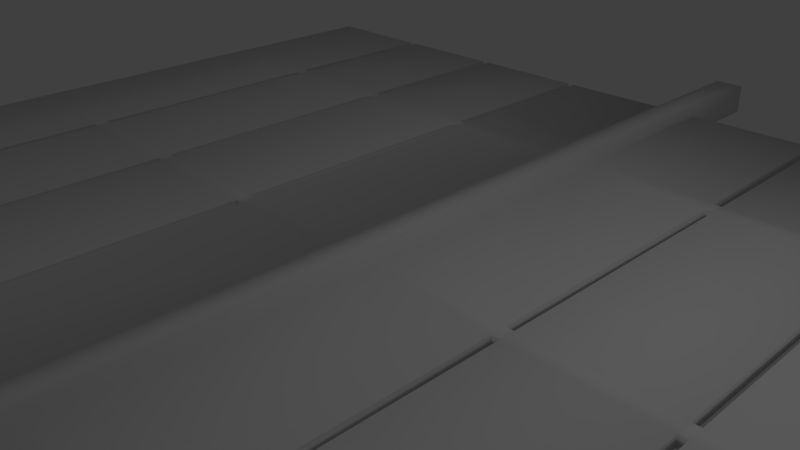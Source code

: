 # Source: Solarpanel.blend  (saved by Blender 2.69.0; exported with 4.5.12 LTS)
import bpy
from mathutils import Matrix  # noqa: F401  (used for matrix-valued properties, if any)

bpy.ops.wm.read_factory_settings(use_empty=True)
scene = bpy.context.scene
scene.name = 'Scene'

# ---- collections
col_collection_1 = bpy.data.collections.new('Collection 1'); scene.collection.children.link(col_collection_1)

# ---- materials (node trees are filled in below, after node groups)
mat_material = bpy.data.materials.new('Material')
mat_material.alpha_threshold = 0.0
mat_material.use_transparent_shadow = False
mat_material.roughness = 0.5
mat_material.line_color = (0.0, 0.0, 0.0, 1.0)

# ---- material node trees

# ---- world
world_world = bpy.data.worlds.new('World'); scene.world = world_world
world_world.color = (0.05088, 0.05088, 0.05088)
world_world.use_sun_shadow = False
world_world.sun_shadow_jitter_overblur = 0.0
world_world.cycles.sampling_method = 'MANUAL'
world_world.cycles.sample_map_resolution = 256

# ---- cameras
cam_camera = bpy.data.cameras.new('Camera')
cam_camera.clip_end = 100.0
cam_camera.lens = 35.0
cam_camera.sensor_width = 32.0
cam_camera.sensor_height = 18.0
cam_camera.ortho_scale = 7.314
cam_camera.dof.focus_distance = 0.0
cam_camera.dof.aperture_fstop = 128.0

# ---- lights
light_lamp = bpy.data.lights.new('Lamp', 'POINT')
light_lamp.transmission_factor = 0.0
light_lamp.cutoff_distance = 30.0
light_lamp.energy = 100.0
light_lamp.shadow_buffer_clip_start = 1.001
light_lamp.shadow_soft_size = 0.1
light_lamp.shadow_maximum_resolution = 0.006
light_lamp.use_absolute_resolution = True
light_lamp.cycles.use_multiple_importance_sampling = False

# ---- meshes
me_cube = bpy.data.meshes.new('Cube')
me_cube.from_pydata([(1.0, 29.64, -1.0), (1.0, -33.0, -1.0), (1.0, 29.64, 1.0), (1.0, -33.0, 1.0), (1.0, 29.64, 0.3333), (1.0, -33.0, 0.3333), (1.0, -33.0, -0.3333), (36.85, 29.64, -0.3333), (1.0, 29.64, -0.3333), (36.85, -33.0, -0.3333), (36.85, -33.0, 0.3333), (36.85, 29.64, 0.3333), (0.0, 29.64, -1.0), (0.0, -33.0, -1.0), (0.0, 29.64, 1.0), (0.0, -33.0, 1.0), (0.0, -33.0, -0.3333), (0.0, -33.0, 0.3333), (9.481, 29.64, -0.3333), (9.961, 29.64, -0.3333), (18.44, 29.64, -0.3333), (18.92, 29.64, -0.3333), (27.4, 29.64, -0.3333), (27.88, 29.64, -0.3333), (27.88, -33.0, -0.3333), (27.4, -33.0, -0.3333), (18.92, -33.0, -0.3333), (18.44, -33.0, -0.3333), (9.961, -33.0, -0.3333), (9.481, -33.0, -0.3333), (9.481, -33.0, 0.3333), (9.961, -33.0, 0.3333), (18.44, -33.0, 0.3333), (18.92, -33.0, 0.3333), (27.4, -33.0, 0.3333), (27.88, -33.0, 0.3333), (27.88, 29.64, 0.3333), (27.4, 29.64, 0.3333), (18.92, 29.64, 0.3333), (18.44, 29.64, 0.3333), (9.961, 29.64, 0.3333), (9.481, 29.64, 0.3333), (1.0, 17.17, -1.0), (1.0, 16.22, -1.0), (1.0, -0.7302, -1.0), (1.0, -1.679, -1.0), (1.0, -18.63, -1.0), (1.0, -19.58, -1.0), (1.0, 17.17, 1.0), (1.0, 16.22, 1.0), (1.0, -0.7302, 1.0), (1.0, -1.679, 1.0), (1.0, -18.63, 1.0), (1.0, -19.58, 1.0), (36.85, 17.17, 0.3333), (36.85, 16.22, 0.3333), (36.85, -0.7302, 0.3333), (36.85, -1.679, 0.3333), (36.85, -18.63, 0.3333), (36.85, -19.58, 0.3333), (36.85, 17.17, -0.3333), (36.85, 16.22, -0.3333), (36.85, -0.7302, -0.3333), (36.85, -1.679, -0.3333), (36.85, -18.63, -0.3333), (36.85, -19.58, -0.3333), (0.0, -19.58, -1.0), (0.0, -18.63, -1.0), (0.0, -1.679, -1.0), (0.0, -0.7302, -1.0), (0.0, 16.22, -1.0), (0.0, 17.17, -1.0), (0.0, 17.17, 1.0), (0.0, 16.22, 1.0), (0.0, -0.7302, 1.0), (0.0, -1.679, 1.0), (0.0, -18.63, 1.0), (0.0, -19.58, 1.0), (1.0, 17.17, -0.3333), (1.0, 16.22, -0.3333), (1.0, -0.7302, -0.3333), (1.0, -1.679, -0.3333), (1.0, -18.63, -0.3333), (1.0, -19.58, -0.3333), (1.0, 17.17, 0.3333), (1.0, 16.22, 0.3333), (1.0, -0.7302, 0.3333), (1.0, -1.679, 0.3333), (1.0, -18.63, 0.3333), (1.0, -19.58, 0.3333), (9.481, 17.17, -0.3333), (9.481, 16.22, -0.3333), (9.481, -0.7302, -0.3333), (9.481, -1.679, -0.3333), (9.481, -18.63, -0.3333), (9.481, -19.58, -0.3333), (9.961, 17.17, -0.3333), (9.961, 16.22, -0.3333), (9.961, -0.7302, -0.3333), (9.961, -1.679, -0.3333), (9.961, -18.63, -0.3333), (9.961, -19.58, -0.3333), (18.44, 17.17, -0.3333), (18.44, 16.22, -0.3333), (18.44, -0.7302, -0.3333), (18.44, -1.679, -0.3333), (18.44, -18.63, -0.3333), (18.44, -19.58, -0.3333), (18.92, 17.17, -0.3333), (18.92, 16.22, -0.3333), (18.92, -0.7302, -0.3333), (18.92, -1.679, -0.3333), (18.92, -18.63, -0.3333), (18.92, -19.58, -0.3333), (27.4, 17.17, -0.3333), (27.4, 16.22, -0.3333), (27.4, -0.7302, -0.3333), (27.4, -1.679, -0.3333), (27.4, -18.63, -0.3333), (27.4, -19.58, -0.3333), (27.88, 17.17, -0.3333), (27.88, 16.22, -0.3333), (27.88, -0.7302, -0.3333), (27.88, -1.679, -0.3333), (27.88, -18.63, -0.3333), (27.88, -19.58, -0.3333), (9.481, -19.58, 0.3333), (9.481, -18.63, 0.3333), (9.481, -1.679, 0.3333), (9.481, -0.7302, 0.3333), (9.481, 16.22, 0.3333), (9.481, 17.17, 0.3333), (9.961, -19.58, 0.3333), (9.961, -18.63, 0.3333), (9.961, -1.679, 0.3333), (9.961, -0.7302, 0.3333), (9.961, 16.22, 0.3333), (9.961, 17.17, 0.3333), (18.44, -19.58, 0.3333), (18.44, -18.63, 0.3333), (18.44, -1.679, 0.3333), (18.44, -0.7302, 0.3333), (18.44, 16.22, 0.3333), (18.44, 17.17, 0.3333), (18.92, -19.58, 0.3333), (18.92, -18.63, 0.3333), (18.92, -1.679, 0.3333), (18.92, -0.7302, 0.3333), (18.92, 16.22, 0.3333), (18.92, 17.17, 0.3333), (27.4, -19.58, 0.3333), (27.4, -18.63, 0.3333), (27.4, -1.679, 0.3333), (27.4, -0.7302, 0.3333), (27.4, 16.22, 0.3333), (27.4, 17.17, 0.3333), (27.88, -19.58, 0.3333), (27.88, -18.63, 0.3333), (27.88, -1.679, 0.3333), (27.88, -0.7302, 0.3333), (27.88, 16.22, 0.3333), (27.88, 17.17, 0.3333), (1.0, 36.44, -1.0), (1.0, 36.44, 1.0), (1.0, 36.44, 0.3333), (1.0, 36.44, -0.3333), (0.0, 36.44, -1.0), (0.0, 36.44, 1.0), (0.0, 36.44, 0.3333), (0.0, 36.44, -0.3333)], [], [(47, 1, 13, 66), (53, 77, 15, 3), (14, 2, 163, 167), (65, 59, 10, 9), (89, 53, 3, 5), (47, 83, 6, 1), (5, 3, 15, 17), (8, 0, 162, 165), (1, 6, 16, 13), (6, 5, 17, 16), (4, 8, 165, 164), (8, 4, 41, 18), (19, 40, 39, 20), (21, 38, 37, 22), (5, 6, 29, 30), (31, 28, 27, 32), (33, 26, 25, 34), (59, 156, 35, 10), (78, 8, 18, 90), (96, 19, 20, 102), (108, 21, 22, 114), (10, 35, 24, 9), (89, 5, 30, 126), (132, 31, 32, 138), (144, 33, 34, 150), (23, 36, 11, 7), (125, 65, 9, 24), (0, 42, 71, 12), (42, 43, 70, 71), (43, 44, 69, 70), (44, 45, 68, 69), (45, 46, 67, 68), (46, 47, 66, 67), (2, 14, 72, 48), (48, 72, 73, 49), (49, 73, 74, 50), (50, 74, 75, 51), (51, 75, 76, 52), (52, 76, 77, 53), (7, 11, 54, 60), (60, 54, 55, 61), (61, 55, 56, 62), (62, 56, 57, 63), (63, 57, 58, 64), (64, 58, 59, 65), (4, 2, 48, 84), (84, 48, 49, 85), (85, 49, 50, 86), (86, 50, 51, 87), (87, 51, 52, 88), (88, 52, 53, 89), (0, 8, 78, 42), (42, 78, 79, 43), (43, 79, 80, 44), (44, 80, 81, 45), (45, 81, 82, 46), (46, 82, 83, 47), (11, 36, 161, 54), (54, 161, 160, 55), (55, 160, 159, 56), (56, 159, 158, 57), (57, 158, 157, 58), (58, 157, 156, 59), (6, 83, 95, 29), (83, 82, 94, 95), (82, 81, 93, 94), (81, 80, 92, 93), (80, 79, 91, 92), (79, 78, 90, 91), (95, 94, 100, 101), (93, 92, 98, 99), (91, 90, 96, 97), (28, 101, 107, 27), (101, 100, 106, 107), (100, 99, 105, 106), (99, 98, 104, 105), (98, 97, 103, 104), (97, 96, 102, 103), (107, 106, 112, 113), (105, 104, 110, 111), (103, 102, 108, 109), (26, 113, 119, 25), (113, 112, 118, 119), (112, 111, 117, 118), (111, 110, 116, 117), (110, 109, 115, 116), (109, 108, 114, 115), (119, 118, 124, 125), (117, 116, 122, 123), (115, 114, 120, 121), (4, 84, 131, 41), (84, 85, 130, 131), (85, 86, 129, 130), (86, 87, 128, 129), (87, 88, 127, 128), (88, 89, 126, 127), (131, 130, 136, 137), (129, 128, 134, 135), (127, 126, 132, 133), (40, 137, 143, 39), (137, 136, 142, 143), (136, 135, 141, 142), (135, 134, 140, 141), (134, 133, 139, 140), (133, 132, 138, 139), (143, 142, 148, 149), (141, 140, 146, 147), (139, 138, 144, 145), (38, 149, 155, 37), (149, 148, 154, 155), (148, 147, 153, 154), (147, 146, 152, 153), (146, 145, 151, 152), (145, 144, 150, 151), (150, 34, 25, 119), (155, 154, 160, 161), (126, 30, 29, 95), (153, 152, 158, 159), (138, 32, 27, 107), (151, 150, 156, 157), (23, 7, 60, 120), (120, 60, 61, 121), (121, 61, 62, 122), (122, 62, 63, 123), (123, 63, 64, 124), (124, 64, 65, 125), (33, 144, 113, 26), (35, 156, 125, 24), (31, 132, 101, 28), (150, 119, 125, 156), (118, 117, 152, 151), (106, 105, 140, 139), (94, 93, 128, 127), (100, 133, 134, 99), (112, 145, 146, 111), (124, 157, 158, 123), (122, 159, 160, 121), (110, 147, 148, 109), (98, 135, 136, 97), (92, 91, 130, 129), (104, 103, 142, 141), (22, 37, 155, 114), (116, 115, 154, 153), (20, 39, 143, 102), (19, 96, 137, 40), (18, 41, 131, 90), (21, 108, 149, 38), (23, 120, 161, 36), (108, 102, 143, 149), (110, 104, 141, 147), (112, 106, 139, 145), (124, 118, 151, 157), (122, 116, 153, 159), (98, 92, 129, 135), (100, 94, 127, 133), (99, 134, 128, 93), (126, 95, 101, 132), (97, 136, 130, 91), (109, 148, 142, 103), (121, 160, 154, 115), (123, 158, 152, 117), (111, 146, 140, 105), (138, 107, 113, 144), (96, 90, 131, 137), (120, 114, 155, 161), (163, 164, 168, 167), (165, 162, 166, 169), (164, 165, 169, 168), (0, 12, 166, 162), (2, 4, 164, 163)])
me_cube.polygons.foreach_set('use_smooth', [True] * 170)
me_cube.materials.append(mat_material)
me_cube.use_remesh_preserve_volume = False
me_cube.use_remesh_preserve_attributes = False
me_cube.use_mirror_vertex_groups = False
me_cube.update()

# ---- objects
ob_cube = bpy.data.objects.new('Cube', me_cube)
ob_lamp = bpy.data.objects.new('Lamp', light_lamp)
ob_camera = bpy.data.objects.new('Camera', cam_camera)

# ---- transforms, parenting, visibility, modifiers, constraints
ob_cube.location = (0.0, 0.0, 0.0)
ob_cube.scale = (0.25, 0.25, 0.25)
ob_cube.lock_rotations_4d = False
ob_cube.empty_display_type = 'ARROWS'
ob_cube.lineart.crease_threshold = 0.0
_m = ob_cube.modifiers.new('Mirror', 'MIRROR')
_m.use_clip = True
ob_lamp.location = (4.076, 1.005, 5.904)
ob_lamp.rotation_euler = (0.6503, 0.05522, 1.866)
ob_lamp.lock_rotations_4d = False
ob_lamp.empty_display_type = 'ARROWS'
ob_lamp.color = (0.0, 0.0, 0.0, 0.0)
ob_lamp.lineart.crease_threshold = 0.0
ob_camera.location = (7.481, -6.508, 5.344)
ob_camera.rotation_euler = (1.109, 0.01082, 0.8149)
ob_camera.lock_rotations_4d = False
ob_camera.empty_display_type = 'ARROWS'
ob_camera.color = (0.0, 0.0, 0.0, 0.0)
ob_camera.display_type = 'WIRE'
ob_camera.lineart.crease_threshold = 0.0

# ---- collection membership
col_collection_1.objects.link(ob_cube)
col_collection_1.objects.link(ob_lamp)
col_collection_1.objects.link(ob_camera)

# ---- scene / render settings (as saved in the file)
scene.camera = ob_camera
scene.frame_start = 1; scene.frame_end = 250; scene.frame_set(4)
scene.render.engine = 'BLENDER_EEVEE_NEXT'
scene.render.image_settings.compression = 90
scene.render.resolution_percentage = 50
scene.render.dither_intensity = 0.0
scene.render.use_overwrite = False
scene.cycles.use_denoising = False
scene.cycles.samples = 10
scene.cycles.sampling_pattern = 'TABULATED_SOBOL'
scene.cycles.light_sampling_threshold = 0.0
scene.cycles.use_adaptive_sampling = False
scene.cycles.use_light_tree = False
scene.cycles.blur_glossy = 0.0
scene.cycles.volume_bounces = 1
scene.cycles.pixel_filter_type = 'GAUSSIAN'
scene.cycles.sample_clamp_indirect = 0.0
scene.view_settings.view_transform = 'Standard'
bpy.context.view_layer.update()
